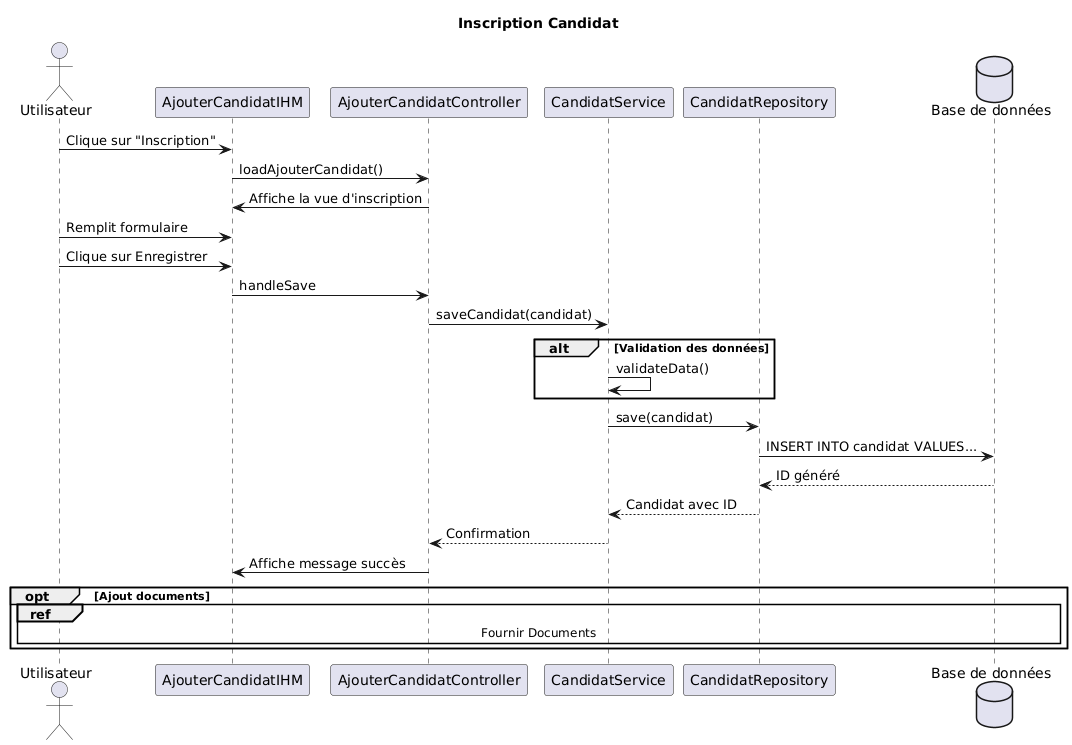

The diagram above was rendered by PlantUML. Its source (embedded in the PNG):
@startuml
title Inscription Candidat
actor Utilisateur
participant "AjouterCandidatIHM" as IHM
participant "AjouterCandidatController" as Controller
participant "CandidatService" as Service
participant "CandidatRepository" as Repository
database "Base de données" as DB

Utilisateur -> IHM : Clique sur "Inscription"
IHM -> Controller : loadAjouterCandidat()
Controller -> IHM : Affiche la vue d'inscription

Utilisateur -> IHM : Remplit formulaire
Utilisateur -> IHM : Clique sur Enregistrer
IHM -> Controller : handleSave
Controller -> Service : saveCandidat(candidat)

alt Validation des données
    Service -> Service : validateData()
end

Service -> Repository : save(candidat)
Repository -> DB : INSERT INTO candidat VALUES...
DB --> Repository : ID généré
Repository --> Service : Candidat avec ID
Service --> Controller : Confirmation
Controller -> IHM : Affiche message succès

opt Ajout documents
    ref over Utilisateur, DB : Fournir Documents
end
@enduml